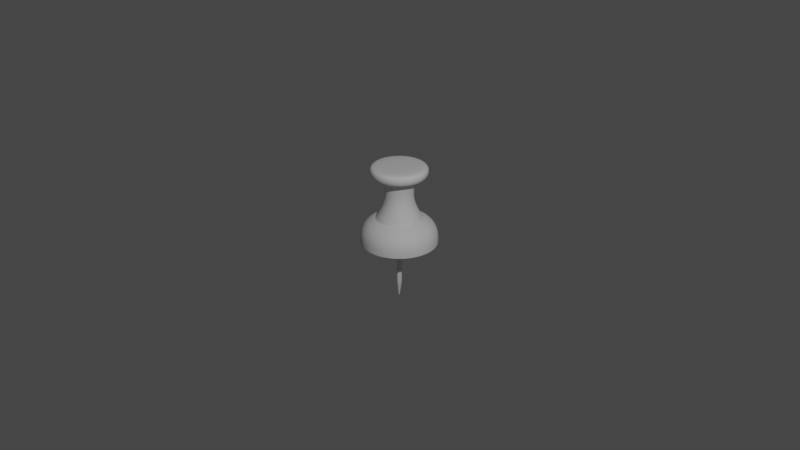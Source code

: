 # Source: thumbtack.blend  (saved by Blender 2.83.20; exported with 4.5.12 LTS)
import bpy
from mathutils import Matrix  # noqa: F401  (used for matrix-valued properties, if any)

bpy.ops.wm.read_factory_settings(use_empty=True)
scene = bpy.context.scene
scene.name = 'Scene'

# ---- collections
col_collection = bpy.data.collections.new('Collection'); scene.collection.children.link(col_collection)

# ---- world
world_world = bpy.data.worlds.new('World'); scene.world = world_world
world_world.use_nodes = True; world_world.node_tree.nodes.clear()
_N = world_world.node_tree.nodes; _L = world_world.node_tree.links
n0 = _N.new('ShaderNodeOutputWorld'); n0.name = 'World Output'; n0.location = (300, 300)
n1 = _N.new('ShaderNodeBackground'); n1.name = 'Background'; n1.location = (10, 300)
n1.inputs[0].default_value = (0.05088, 0.05088, 0.05088, 1.0)
_L.new(n1.outputs[0], n0.inputs[0])
n0.is_active_output = True
world_world.color = (0.05088, 0.05088, 0.05088)
world_world.use_sun_shadow = False
world_world.sun_shadow_jitter_overblur = 0.0

# ---- cameras
cam_camera = bpy.data.cameras.new('Camera')
cam_camera.clip_end = 100.0
cam_camera.ortho_scale = 7.314

# ---- lights
light_light = bpy.data.lights.new('Light', 'POINT')
light_light.transmission_factor = 0.0
light_light.energy = 1000.0
light_light.shadow_soft_size = 0.1
light_light.shadow_maximum_resolution = 0.006
light_light.use_absolute_resolution = True

# ---- meshes
me_circle = bpy.data.meshes.new('Circle')
me_circle.from_pydata([(0.0, 0.5304, 0.8078), (-0.2652, 0.4593, 0.8078), (-0.4593, 0.2652, 0.8078), (-0.5304, -2.318e-08, 0.8078), (-0.4593, -0.2652, 0.8078), (-0.2652, -0.4593, 0.8078), (-8.009e-08, -0.5304, 0.8078), (0.2652, -0.4593, 0.8078), (0.4593, -0.2652, 0.8078), (0.5304, -2.466e-07, 0.8078), (0.4593, 0.2652, 0.8078), (0.2652, 0.4593, 0.8078), (0.0, 0.5304, 0.8937), (-0.2652, 0.4593, 0.8937), (-0.4593, 0.2652, 0.8937), (-0.5304, -2.318e-08, 0.8937), (-0.4593, -0.2652, 0.8937), (-0.2652, -0.4593, 0.8937), (-8.009e-08, -0.5304, 0.8937), (0.2652, -0.4593, 0.8937), (0.4593, -0.2652, 0.8937), (0.5304, -2.466e-07, 0.8937), (0.4593, 0.2652, 0.8937), (0.2652, 0.4593, 0.8937), (4.883e-10, 0.5144, 0.9825), (-0.2572, 0.4455, 0.9825), (-0.4455, 0.2572, 0.9825), (-0.5144, -2.465e-08, 0.9825), (-0.4455, -0.2572, 0.9825), (-0.2572, -0.4455, 0.9825), (-7.719e-08, -0.5144, 0.9825), (0.2572, -0.4455, 0.9825), (0.4455, -0.2572, 0.9825), (0.5144, -2.413e-07, 0.9825), (0.4455, 0.2572, 0.9825), (0.2572, 0.4455, 0.9825), (2.645e-09, 0.453, 1.077), (-0.2265, 0.3923, 1.077), (-0.3923, 0.2265, 1.077), (-0.453, -3.057e-08, 1.077), (-0.3923, -0.2265, 1.077), (-0.2265, -0.3923, 1.077), (-6.576e-08, -0.453, 1.077), (0.2265, -0.3923, 1.077), (0.3923, -0.2265, 1.077), (0.453, -2.214e-07, 1.077), (0.3923, 0.2265, 1.077), (0.2265, 0.3923, 1.077), (4.59e-09, 0.3554, 1.135), (-0.1777, 0.3078, 1.135), (-0.3078, 0.1777, 1.135), (-0.3554, -3.971e-08, 1.135), (-0.3078, -0.1777, 1.135), (-0.1777, -0.3078, 1.135), (-4.907e-08, -0.3554, 1.135), (0.1777, -0.3078, 1.135), (0.3078, -0.1777, 1.135), (0.3554, -1.894e-07, 1.135), (0.3078, 0.1777, 1.135), (0.1777, 0.3078, 1.135), (6.165e-09, 0.3184, 1.143), (-0.1592, 0.2757, 1.143), (-0.2757, 0.1592, 1.143), (-0.3184, -4.378e-08, 1.143), (-0.2757, -0.1592, 1.143), (-0.1592, -0.2757, 1.143), (-4.191e-08, -0.3184, 1.143), (0.1592, -0.2757, 1.143), (0.2757, -0.1592, 1.143), (0.3184, -1.779e-07, 1.143), (0.2757, 0.1592, 1.143), (0.1592, 0.2757, 1.143), (7.893e-09, 0.281, 1.21), (-0.1405, 0.2433, 1.21), (-0.2433, 0.1405, 1.21), (-0.281, -4.818e-08, 1.21), (-0.2433, -0.1405, 1.21), (-0.1405, -0.2433, 1.21), (-3.453e-08, -0.281, 1.21), (0.1405, -0.2433, 1.21), (0.2433, -0.1405, 1.21), (0.281, -1.665e-07, 1.21), (0.2433, 0.1405, 1.21), (0.1405, 0.2433, 1.21), (8.969e-09, 0.2447, 1.279), (-0.1224, 0.2119, 1.279), (-0.2119, 0.1224, 1.279), (-0.2447, -5.094e-08, 1.279), (-0.2119, -0.1224, 1.279), (-0.1224, -0.2119, 1.279), (-2.798e-08, -0.2447, 1.279), (0.1224, -0.2119, 1.279), (0.2119, -0.1224, 1.279), (0.2447, -1.54e-07, 1.279), (0.2119, 0.1224, 1.279), (0.1224, 0.2119, 1.279), (9.008e-09, 0.214, 1.354), (-0.107, 0.1854, 1.354), (-0.1854, 0.107, 1.354), (-0.214, -5.356e-08, 1.354), (-0.1854, -0.107, 1.354), (-0.107, -0.1854, 1.354), (-2.331e-08, -0.214, 1.354), (0.107, -0.1854, 1.354), (0.1854, -0.107, 1.354), (0.214, -1.437e-07, 1.354), (0.1854, 0.107, 1.354), (0.107, 0.1854, 1.354), (9.123e-09, 0.1968, 1.434), (-0.09842, 0.1705, 1.434), (-0.1705, 0.09842, 1.434), (-0.1968, -5.504e-08, 1.434), (-0.1705, -0.09842, 1.434), (-0.09842, -0.1705, 1.434), (-2.06e-08, -0.1968, 1.434), (0.09842, -0.1705, 1.434), (0.1705, -0.09842, 1.434), (0.1968, -1.379e-07, 1.434), (0.1705, 0.09842, 1.434), (0.09842, 0.1705, 1.434), (9.123e-09, 0.1968, 1.529), (-0.09842, 0.1705, 1.529), (-0.1705, 0.09842, 1.529), (-0.1968, -5.504e-08, 1.529), (-0.1705, -0.09842, 1.529), (-0.09842, -0.1705, 1.529), (-2.06e-08, -0.1968, 1.529), (0.09842, -0.1705, 1.529), (0.1705, -0.09842, 1.529), (0.1968, -1.379e-07, 1.529), (0.1705, 0.09842, 1.529), (0.09842, 0.1705, 1.529), (9.064e-09, 0.2124, 1.623), (-0.1062, 0.184, 1.623), (-0.184, 0.1062, 1.623), (-0.2124, -5.37e-08, 1.623), (-0.184, -0.1062, 1.623), (-0.1062, -0.184, 1.623), (-2.301e-08, -0.2124, 1.623), (0.1062, -0.184, 1.623), (0.184, -0.1062, 1.623), (0.2124, -1.432e-07, 1.623), (0.184, 0.1062, 1.623), (0.1062, 0.184, 1.623), (8.81e-09, 0.2401, 1.701), (-0.12, 0.2079, 1.701), (-0.2079, 0.12, 1.701), (-0.2401, -5.194e-08, 1.701), (-0.2079, -0.12, 1.701), (-0.12, -0.2079, 1.701), (-2.744e-08, -0.2401, 1.701), (0.12, -0.2079, 1.701), (0.2079, -0.12, 1.701), (0.2401, -1.531e-07, 1.701), (0.2079, 0.12, 1.701), (0.12, 0.2079, 1.701), (6.69e-09, 0.3078, 1.701), (-0.1539, 0.2666, 1.701), (-0.2666, 0.1539, 1.701), (-0.3078, -4.701e-08, 1.701), (-0.2666, -0.1539, 1.701), (-0.1539, -0.2666, 1.701), (-3.979e-08, -0.3078, 1.701), (0.1539, -0.2666, 1.701), (0.2666, -0.1539, 1.701), (0.3078, -1.767e-07, 1.701), (0.2666, 0.1539, 1.701), (0.1539, 0.2666, 1.701), (0.1682, 0.2913, 1.87), (0.2913, 0.1682, 1.87), (0.3364, -1.89e-07, 1.87), (0.2913, -0.1682, 1.87), (0.1682, -0.2913, 1.87), (-4.43e-08, -0.3364, 1.87), (-0.1682, -0.2913, 1.87), (-0.2913, -0.1682, 1.87), (-0.3364, -4.73e-08, 1.87), (-0.2913, 0.1682, 1.87), (-0.1682, 0.2913, 1.87), (6.498e-09, 0.3364, 1.87), (7.609e-09, 0.3617, 1.728), (-0.1808, 0.3132, 1.728), (-0.3132, 0.1808, 1.728), (-0.3617, -4.449e-08, 1.728), (-0.3132, -0.1808, 1.728), (-0.1808, -0.3132, 1.728), (-4.7e-08, -0.3617, 1.728), (0.1808, -0.3132, 1.728), (0.3132, -0.1808, 1.728), (0.3617, -1.968e-07, 1.728), (0.3132, 0.1808, 1.728), (0.1808, 0.3132, 1.728), (6.908e-09, 0.3876, 1.767), (-0.1938, 0.3356, 1.767), (-0.3356, 0.1938, 1.767), (-0.3876, -4.252e-08, 1.767), (-0.3356, -0.1938, 1.767), (-0.1938, -0.3356, 1.767), (-5.161e-08, -0.3876, 1.767), (0.1938, -0.3356, 1.767), (0.3356, -0.1938, 1.767), (0.3876, -2.058e-07, 1.767), (0.3356, 0.1938, 1.767), (0.1938, 0.3356, 1.767), (6.923e-09, 0.3926, 1.814), (-0.1963, 0.34, 1.814), (-0.34, 0.1963, 1.814), (-0.3926, -4.214e-08, 1.814), (-0.34, -0.1963, 1.814), (-0.1963, -0.34, 1.814), (-5.236e-08, -0.3926, 1.814), (0.1963, -0.34, 1.814), (0.34, -0.1963, 1.814), (0.3926, -2.075e-07, 1.814), (0.34, 0.1963, 1.814), (0.1963, 0.34, 1.814), (5.95e-09, 0.378, 1.845), (-0.189, 0.3273, 1.845), (-0.3273, 0.189, 1.845), (-0.378, -4.311e-08, 1.845), (-0.3273, -0.189, 1.845), (-0.189, -0.3273, 1.845), (-5.112e-08, -0.378, 1.845), (0.189, -0.3273, 1.845), (0.3273, -0.189, 1.845), (0.378, -2.023e-07, 1.845), (0.3273, 0.189, 1.845), (0.189, 0.3273, 1.845), (1.001e-08, 0.03584, 0.8078), (-0.01792, 0.03104, 0.8078), (-0.03104, 0.01792, 0.8078), (-0.03584, -7.202e-08, 0.8078), (-0.03104, -0.01792, 0.8078), (-0.01792, -0.03104, 0.8078), (4.598e-09, -0.03584, 0.8078), (0.01792, -0.03104, 0.8078), (0.03104, -0.01792, 0.8078), (0.03584, -8.711e-08, 0.8078), (0.03104, 0.01792, 0.8078), (0.01792, 0.03104, 0.8078), (1.001e-08, 0.03584, 0.2032), (-0.01792, 0.03104, 0.2032), (-0.03104, 0.01792, 0.2032), (-0.03584, -7.202e-08, 0.2032), (-0.03104, -0.01792, 0.2032), (-0.01792, -0.03104, 0.2032), (4.598e-09, -0.03584, 0.2032), (0.01792, -0.03104, 0.2032), (0.03104, -0.01792, 0.2032), (0.03584, -8.711e-08, 0.2032), (0.03104, 0.01792, 0.2032), (0.01792, 0.03104, 0.2032), (9.518e-09, 0.005901, 0.006325), (-0.00295, 0.00511, 0.006325), (-0.00511, 0.00295, 0.006325), (-0.005901, -7.385e-08, 0.006325), (-0.00511, -0.00295, 0.006325), (-0.00295, -0.00511, 0.006325), (8.627e-09, -0.005901, 0.006325), (0.00295, -0.00511, 0.006325), (0.00511, -0.00295, 0.006325), (0.005901, -7.634e-08, 0.006325), (0.00511, 0.00295, 0.006325), (0.00295, 0.00511, 0.006325), (-0.00694, -0.001224, 1.87), (-0.01792, 0.03104, 0.2087), (-0.03104, 0.01792, 0.2087), (0.03104, -0.01792, 0.2087), (0.03584, -8.711e-08, 0.2087), (-0.01792, -0.03104, 0.2087), (4.598e-09, -0.03584, 0.2087), (-0.03584, -7.202e-08, 0.2087), (0.03104, 0.01792, 0.2087), (0.01792, -0.03104, 0.2087), (-0.03104, -0.01792, 0.2087), (0.01792, 0.03104, 0.2087), (1.001e-08, 0.03584, 0.2087), (-0.5304, -2.318e-08, 0.8142), (-0.4593, -0.2652, 0.8142), (0.4593, 0.2652, 0.8142), (0.2652, 0.4593, 0.8142), (0.0, 0.5304, 0.8142), (-0.2652, 0.4593, 0.8142), (0.2652, -0.4593, 0.8142), (0.4593, -0.2652, 0.8142), (-0.2652, -0.4593, 0.8142), (-0.4593, 0.2652, 0.8142), (0.5304, -2.466e-07, 0.8142), (-8.009e-08, -0.5304, 0.8142), (-0.01792, 0.03104, 0.8033), (0.03104, -0.01792, 0.8033), (-0.01792, -0.03104, 0.8033), (1.001e-08, 0.03584, 0.8033), (-0.03104, 0.01792, 0.8033), (0.03584, -8.711e-08, 0.8033), (4.598e-09, -0.03584, 0.8033), (-0.03584, -7.202e-08, 0.8033), (0.03104, 0.01792, 0.8033), (0.01792, -0.03104, 0.8033), (-0.03104, -0.01792, 0.8033), (0.01792, 0.03104, 0.8033), (-0.04268, -7.134e-08, 0.8078), (-0.03696, -0.02134, 0.8078), (0.03696, 0.02134, 0.8078), (0.02134, 0.03696, 0.8078), (9.871e-09, 0.04268, 0.8078), (-0.02134, 0.03696, 0.8078), (0.02134, -0.03696, 0.8078), (0.03696, -0.02134, 0.8078), (-0.02134, -0.03696, 0.8078), (-0.03696, 0.02134, 0.8078), (0.04268, -8.932e-08, 0.8078), (3.427e-09, -0.04268, 0.8078), (-0.522, -2.402e-08, 0.8078), (0.452, 0.261, 0.8078), (1.706e-10, 0.522, 0.8078), (0.261, -0.452, 0.8078), (-0.452, -0.261, 0.8078), (0.261, 0.452, 0.8078), (-0.261, 0.452, 0.8078), (0.452, -0.261, 0.8078), (-0.261, -0.452, 0.8078), (-0.452, 0.261, 0.8078), (0.522, -2.439e-07, 0.8078), (-7.864e-08, -0.522, 0.8078), (-0.2736, -0.1579, 1.148), (-0.1579, -0.2736, 1.148), (0.1579, 0.2736, 1.148), (6.281e-09, 0.3159, 1.148), (-0.1579, 0.2736, 1.148), (-0.2736, 0.1579, 1.148), (0.2736, -0.1579, 1.148), (0.3159, -1.771e-07, 1.148), (-4.141e-08, -0.3159, 1.148), (-0.3159, -4.408e-08, 1.148), (0.2736, 0.1579, 1.148), (0.1579, -0.2736, 1.148), (-2.705e-08, -0.2377, 1.694), (0.1188, -0.2058, 1.694), (-0.2377, -5.209e-08, 1.694), (-0.2058, -0.1188, 1.694), (0.2058, 0.1188, 1.694), (0.1188, 0.2058, 1.694), (8.833e-09, 0.2377, 1.694), (-0.1188, 0.2058, 1.694), (0.2058, -0.1188, 1.694), (-0.1188, -0.2058, 1.694), (-0.2058, 0.1188, 1.694), (0.2377, -1.522e-07, 1.694), (-2.892e-08, -0.2482, 1.701), (0.1241, -0.215, 1.701), (-0.2482, -5.135e-08, 1.701), (-0.215, -0.1241, 1.701), (0.215, 0.1241, 1.701), (0.1241, 0.215, 1.701), (8.556e-09, 0.2482, 1.701), (-0.1241, 0.215, 1.701), (0.215, -0.1241, 1.701), (-0.1241, -0.215, 1.701), (-0.215, 0.1241, 1.701), (0.2482, -1.559e-07, 1.701)], [], [(278, 16, 15, 277), (280, 23, 22, 279), (282, 13, 12, 281), (284, 20, 19, 283), (285, 17, 16, 278), (281, 12, 23, 280), (286, 14, 13, 282), (287, 21, 20, 284), (288, 18, 17, 285), (277, 15, 14, 286), (279, 22, 21, 287), (283, 19, 18, 288), (21, 33, 32, 20), (18, 30, 29, 17), (15, 27, 26, 14), (22, 34, 33, 21), (19, 31, 30, 18), (16, 28, 27, 15), (23, 35, 34, 22), (13, 25, 24, 12), (20, 32, 31, 19), (17, 29, 28, 16), (12, 24, 35, 23), (14, 26, 25, 13), (26, 38, 37, 25), (33, 45, 44, 32), (30, 42, 41, 29), (27, 39, 38, 26), (34, 46, 45, 33), (31, 43, 42, 30), (28, 40, 39, 27), (35, 47, 46, 34), (25, 37, 36, 24), (32, 44, 43, 31), (29, 41, 40, 28), (24, 36, 47, 35), (36, 48, 59, 47), (38, 50, 49, 37), (45, 57, 56, 44), (42, 54, 53, 41), (39, 51, 50, 38), (46, 58, 57, 45), (43, 55, 54, 42), (40, 52, 51, 39), (47, 59, 58, 46), (37, 49, 48, 36), (44, 56, 55, 43), (41, 53, 52, 40), (53, 65, 64, 52), (48, 60, 71, 59), (50, 62, 61, 49), (57, 69, 68, 56), (54, 66, 65, 53), (51, 63, 62, 50), (58, 70, 69, 57), (55, 67, 66, 54), (52, 64, 63, 51), (59, 71, 70, 58), (49, 61, 60, 48), (56, 68, 67, 55), (326, 77, 76, 325), (328, 72, 83, 327), (330, 74, 73, 329), (332, 81, 80, 331), (333, 78, 77, 326), (334, 75, 74, 330), (335, 82, 81, 332), (336, 79, 78, 333), (325, 76, 75, 334), (327, 83, 82, 335), (329, 73, 72, 328), (331, 80, 79, 336), (80, 92, 91, 79), (77, 89, 88, 76), (72, 84, 95, 83), (74, 86, 85, 73), (81, 93, 92, 80), (78, 90, 89, 77), (75, 87, 86, 74), (82, 94, 93, 81), (79, 91, 90, 78), (76, 88, 87, 75), (83, 95, 94, 82), (73, 85, 84, 72), (85, 97, 96, 84), (92, 104, 103, 91), (89, 101, 100, 88), (84, 96, 107, 95), (86, 98, 97, 85), (93, 105, 104, 92), (90, 102, 101, 89), (87, 99, 98, 86), (94, 106, 105, 93), (91, 103, 102, 90), (88, 100, 99, 87), (95, 107, 106, 94), (107, 119, 118, 106), (97, 109, 108, 96), (104, 116, 115, 103), (101, 113, 112, 100), (96, 108, 119, 107), (98, 110, 109, 97), (105, 117, 116, 104), (102, 114, 113, 101), (99, 111, 110, 98), (106, 118, 117, 105), (103, 115, 114, 102), (100, 112, 111, 99), (112, 124, 123, 111), (119, 131, 130, 118), (109, 121, 120, 108), (116, 128, 127, 115), (113, 125, 124, 112), (108, 120, 131, 119), (110, 122, 121, 109), (117, 129, 128, 116), (114, 126, 125, 113), (111, 123, 122, 110), (118, 130, 129, 117), (115, 127, 126, 114), (124, 136, 135, 123), (131, 143, 142, 130), (121, 133, 132, 120), (128, 140, 139, 127), (125, 137, 136, 124), (120, 132, 143, 131), (122, 134, 133, 121), (129, 141, 140, 128), (126, 138, 137, 125), (123, 135, 134, 122), (130, 142, 141, 129), (127, 139, 138, 126), (338, 151, 150, 337), (340, 148, 147, 339), (342, 155, 154, 341), (344, 145, 144, 343), (345, 152, 151, 338), (346, 149, 148, 340), (343, 144, 155, 342), (347, 146, 145, 344), (348, 153, 152, 345), (337, 150, 149, 346), (339, 147, 146, 347), (341, 154, 153, 348), (350, 163, 162, 349), (352, 160, 159, 351), (354, 167, 166, 353), (356, 157, 156, 355), (357, 164, 163, 350), (358, 161, 160, 352), (355, 156, 167, 354), (359, 158, 157, 356), (360, 165, 164, 357), (349, 162, 161, 358), (351, 159, 158, 359), (353, 166, 165, 360), (166, 167, 191, 190), (163, 164, 188, 187), (160, 161, 185, 184), (167, 156, 180, 191), (157, 158, 182, 181), (164, 165, 189, 188), (161, 162, 186, 185), (225, 170, 171, 224), (158, 159, 183, 182), (165, 166, 190, 189), (162, 163, 187, 186), (159, 160, 184, 183), (216, 179, 168, 227), (226, 169, 170, 225), (227, 168, 169, 226), (221, 174, 175, 220), (219, 176, 177, 218), (301, 231, 232, 302), (220, 175, 176, 219), (224, 171, 172, 223), (222, 173, 174, 221), (218, 177, 178, 217), (223, 172, 173, 222), (217, 178, 179, 216), (183, 195, 194, 182), (190, 202, 201, 189), (187, 199, 198, 186), (184, 196, 195, 183), (191, 203, 202, 190), (181, 193, 192, 180), (188, 200, 199, 187), (185, 197, 196, 184), (180, 192, 203, 191), (182, 194, 193, 181), (189, 201, 200, 188), (186, 198, 197, 185), (198, 210, 209, 197), (195, 207, 206, 194), (202, 214, 213, 201), (199, 211, 210, 198), (196, 208, 207, 195), (203, 215, 214, 202), (193, 205, 204, 192), (200, 212, 211, 199), (197, 209, 208, 196), (192, 204, 215, 203), (194, 206, 205, 193), (201, 213, 212, 200), (210, 222, 221, 209), (207, 219, 218, 206), (214, 226, 225, 213), (211, 223, 222, 210), (208, 220, 219, 207), (215, 227, 226, 214), (205, 217, 216, 204), (212, 224, 223, 211), (209, 221, 220, 208), (204, 216, 227, 215), (206, 218, 217, 205), (213, 225, 224, 212), (156, 157, 181, 180), (303, 238, 239, 304), (305, 228, 229, 306), (307, 235, 236, 308), (302, 232, 233, 309), (304, 239, 228, 305), (306, 229, 230, 310), (308, 236, 237, 311), (309, 233, 234, 312), (310, 230, 231, 301), (311, 237, 238, 303), (312, 234, 235, 307), (265, 241, 242, 266), (267, 248, 249, 268), (269, 245, 246, 270), (266, 242, 243, 271), (268, 249, 250, 272), (270, 246, 247, 273), (271, 243, 244, 274), (272, 250, 251, 275), (276, 240, 241, 265), (273, 247, 248, 267), (274, 244, 245, 269), (275, 251, 240, 276), (251, 263, 252, 240), (241, 253, 254, 242), (248, 260, 261, 249), (245, 257, 258, 246), (242, 254, 255, 243), (249, 261, 262, 250), (246, 258, 259, 247), (243, 255, 256, 244), (250, 262, 263, 251), (240, 252, 253, 241), (247, 259, 260, 248), (244, 256, 257, 245), (179, 264, 168), (170, 264, 171), (169, 264, 170), (177, 264, 178), (168, 264, 169), (171, 264, 172), (173, 264, 174), (175, 264, 176), (178, 264, 179), (174, 264, 175), (172, 264, 173), (176, 264, 177), (300, 275, 276, 292), (299, 274, 269, 291), (298, 273, 267, 290), (292, 276, 265, 289), (297, 272, 275, 300), (296, 271, 274, 299), (295, 270, 273, 298), (294, 268, 272, 297), (293, 266, 271, 296), (291, 269, 270, 295), (290, 267, 268, 294), (289, 265, 266, 293), (7, 283, 288, 6), (10, 279, 287, 9), (3, 277, 286, 2), (6, 288, 285, 5), (9, 287, 284, 8), (2, 286, 282, 1), (0, 281, 280, 11), (5, 285, 278, 4), (8, 284, 283, 7), (1, 282, 281, 0), (11, 280, 279, 10), (4, 278, 277, 3), (229, 289, 293, 230), (236, 290, 294, 237), (233, 291, 295, 234), (230, 293, 296, 231), (237, 294, 297, 238), (234, 295, 298, 235), (231, 296, 299, 232), (238, 297, 300, 239), (228, 292, 289, 229), (235, 298, 290, 236), (232, 299, 291, 233), (239, 300, 292, 228), (324, 312, 307, 316), (323, 311, 303, 314), (322, 310, 301, 313), (321, 309, 312, 324), (320, 308, 311, 323), (319, 306, 310, 322), (318, 304, 305, 315), (317, 302, 309, 321), (316, 307, 308, 320), (315, 305, 306, 319), (314, 303, 304, 318), (313, 301, 302, 317), (3, 313, 317, 4), (10, 314, 318, 11), (0, 315, 319, 1), (7, 316, 320, 8), (4, 317, 321, 5), (11, 318, 315, 0), (1, 319, 322, 2), (8, 320, 323, 9), (5, 321, 324, 6), (2, 322, 313, 3), (9, 323, 314, 10), (6, 324, 316, 7), (68, 331, 336, 67), (61, 329, 328, 60), (71, 327, 335, 70), (64, 325, 334, 63), (67, 336, 333, 66), (70, 335, 332, 69), (63, 334, 330, 62), (66, 333, 326, 65), (69, 332, 331, 68), (62, 330, 329, 61), (60, 328, 327, 71), (65, 326, 325, 64), (142, 341, 348, 141), (135, 339, 347, 134), (138, 337, 346, 137), (141, 348, 345, 140), (134, 347, 344, 133), (132, 343, 342, 143), (137, 346, 340, 136), (140, 345, 338, 139), (133, 344, 343, 132), (143, 342, 341, 142), (136, 340, 339, 135), (139, 338, 337, 138), (154, 353, 360, 153), (147, 351, 359, 146), (150, 349, 358, 149), (153, 360, 357, 152), (146, 359, 356, 145), (144, 355, 354, 155), (149, 358, 352, 148), (152, 357, 350, 151), (145, 356, 355, 144), (155, 354, 353, 154), (148, 352, 351, 147), (151, 350, 349, 150)])
me_circle.polygons.foreach_set('use_smooth', [True] * 360)
_uv = me_circle.uv_layers.new(name='UVMap')
_uv.uv.foreach_set('vector', [0.0, 0.0, 0.0, 0.0, 0.0, 0.0, 0.0, 0.0, 0.0, 0.0, 0.0, 0.0, 0.0, 0.0, 0.0, 0.0, 0.0, 0.0, 0.0, 0.0, 0.0, 0.0, 0.0, 0.0, 0.0, 0.0, 0.0, 0.0, 0.0, 0.0, 0.0, 0.0, 0.0, 0.0, 0.0, 0.0, 0.0, 0.0, 0.0, 0.0, 0.0, 0.0, 0.0, 0.0, 0.0, 0.0, 0.0, 0.0, 0.0, 0.0, 0.0, 0.0, 0.0, 0.0, 0.0, 0.0, 0.0, 0.0, 0.0, 0.0, 0.0, 0.0, 0.0, 0.0, 0.0, 0.0, 0.0, 0.0, 0.0, 0.0, 0.0, 0.0, 0.0, 0.0, 0.0, 0.0, 0.0, 0.0, 0.0, 0.0, 0.0, 0.0, 0.0, 0.0, 0.0, 0.0, 0.0, 0.0, 0.0, 0.0, 0.0, 0.0, 0.0, 0.0, 0.0, 0.0, 0.0, 0.0, 0.0, 0.0, 0.0, 0.0, 0.0, 0.0, 0.0, 0.0, 0.0, 0.0, 0.0, 0.0, 0.0, 0.0, 0.0, 0.0, 0.0, 0.0, 0.0, 0.0, 0.0, 0.0, 0.0, 0.0, 0.0, 0.0, 0.0, 0.0, 0.0, 0.0, 0.0, 0.0, 0.0, 0.0, 0.0, 0.0, 0.0, 0.0, 0.0, 0.0, 0.0, 0.0, 0.0, 0.0, 0.0, 0.0, 0.0, 0.0, 0.0, 0.0, 0.0, 0.0, 0.0, 0.0, 0.0, 0.0, 0.0, 0.0, 0.0, 0.0, 0.0, 0.0, 0.0, 0.0, 0.0, 0.0, 0.0, 0.0, 0.0, 0.0, 0.0, 0.0, 0.0, 0.0, 0.0, 0.0, 0.0, 0.0, 0.0, 0.0, 0.0, 0.0, 0.0, 0.0, 0.0, 0.0, 0.0, 0.0, 0.0, 0.0, 0.0, 0.0, 0.0, 0.0, 0.0, 0.0, 0.0, 0.0, 0.0, 0.0, 0.0, 0.0, 0.0, 0.0, 0.0, 0.0, 0.0, 0.0, 0.0, 0.0, 0.0, 0.0, 0.0, 0.0, 0.0, 0.0, 0.0, 0.0, 0.0, 0.0, 0.0, 0.0, 0.0, 0.0, 0.0, 0.0, 0.0, 0.0, 0.0, 0.0, 0.0, 0.0, 0.0, 0.0, 0.0, 0.0, 0.0, 0.0, 0.0, 0.0, 0.0, 0.0, 0.0, 0.0, 0.0, 0.0, 0.0, 0.0, 0.0, 0.0, 0.0, 0.0, 0.0, 0.0, 0.0, 0.0, 0.0, 0.0, 0.0, 0.0, 0.0, 0.0, 0.0, 0.0, 0.0, 0.0, 0.0, 0.0, 0.0, 0.0, 0.0, 0.0, 0.0, 0.0, 0.0, 0.0, 0.0, 0.0, 0.0, 0.0, 0.0, 0.0, 0.0, 0.0, 0.0, 0.0, 0.0, 0.0, 0.0, 0.0, 0.0, 0.0, 0.0, 0.0, 0.0, 0.0, 0.0, 0.0, 0.0, 0.0, 0.0, 0.0, 0.0, 0.0, 0.0, 0.0, 0.0, 0.0, 0.0, 0.0, 0.0, 0.0, 0.0, 0.0, 0.0, 0.0, 0.0, 0.0, 0.0, 0.0, 0.0, 0.0, 0.0, 0.0, 0.0, 0.0, 0.0, 0.0, 0.0, 0.0, 0.0, 0.0, 0.0, 0.0, 0.0, 0.0, 0.0, 0.0, 0.0, 0.0, 0.0, 0.0, 0.0, 0.0, 0.0, 0.0, 0.0, 0.0, 0.0, 0.0, 0.0, 0.0, 0.0, 0.0, 0.0, 0.0, 0.0, 0.0, 0.0, 0.0, 0.0, 0.0, 0.0, 0.0, 0.0, 0.0, 0.0, 0.0, 0.0, 0.0, 0.0, 0.0, 0.0, 0.0, 0.0, 0.0, 0.0, 0.0, 0.0, 0.0, 0.0, 0.0, 0.0, 0.0, 0.0, 0.0, 0.0, 0.0, 0.0, 0.0, 0.0, 0.0, 0.0, 0.0, 0.0, 0.0, 0.0, 0.0, 0.0, 0.0, 0.0, 0.0, 0.0, 0.0, 0.0, 0.0, 0.0, 0.0, 0.0, 0.0, 0.0, 0.0, 0.0, 0.0, 0.0, 0.0, 0.0, 0.0, 0.0, 0.0, 0.0, 0.0, 0.0, 0.0, 0.0, 0.0, 0.0, 0.0, 0.0, 0.0, 0.0, 0.0, 0.0, 0.0, 0.0, 0.0, 0.0, 0.0, 0.0, 0.0, 0.0, 0.0, 0.0, 0.0, 0.0, 0.0, 0.0, 0.0, 0.0, 0.0, 0.0, 0.0, 0.0, 0.0, 0.0, 0.0, 0.0, 0.0, 0.0, 0.0, 0.0, 0.0, 0.0, 0.0, 0.0, 0.0, 0.0, 0.0, 0.0, 0.0, 0.0, 0.0, 0.0, 0.0, 0.0, 0.0, 0.0, 0.0, 0.0, 0.0, 0.0, 0.0, 0.0, 0.0, 0.0, 0.0, 0.0, 0.0, 0.0, 0.0, 0.0, 0.0, 0.0, 0.0, 0.0, 0.0, 0.0, 0.0, 0.0, 0.0, 0.0, 0.0, 0.0, 0.0, 0.0, 0.0, 0.0, 0.0, 0.0, 0.0, 0.0, 0.0, 0.0, 0.0, 0.0, 0.0, 0.0, 0.0, 0.0, 0.0, 0.0, 0.0, 0.0, 0.0, 0.0, 0.0, 0.0, 0.0, 0.0, 0.0, 0.0, 0.0, 0.0, 0.0, 0.0, 0.0, 0.0, 0.0, 0.0, 0.0, 0.0, 0.0, 0.0, 0.0, 0.0, 0.0, 0.0, 0.0, 0.0, 0.0, 0.0, 0.0, 0.0, 0.0, 0.0, 0.0, 0.0, 0.0, 0.0, 0.0, 0.0, 0.0, 0.0, 0.0, 0.0, 0.0, 0.0, 0.0, 0.0, 0.0, 0.0, 0.0, 0.0, 0.0, 0.0, 0.0, 0.0, 0.0, 0.0, 0.0, 0.0, 0.0, 0.0, 0.0, 0.0, 0.0, 0.0, 0.0, 0.0, 0.0, 0.0, 0.0, 0.0, 0.0, 0.0, 0.0, 0.0, 0.0, 0.0, 0.0, 0.0, 0.0, 0.0, 0.0, 0.0, 0.0, 0.0, 0.0, 0.0, 0.0, 0.0, 0.0, 0.0, 0.0, 0.0, 0.0, 0.0, 0.0, 0.0, 0.0, 0.0, 0.0, 0.0, 0.0, 0.0, 0.0, 0.0, 0.0, 0.0, 0.0, 0.0, 0.0, 0.0, 0.0, 0.0, 0.0, 0.0, 0.0, 0.0, 0.0, 0.0, 0.0, 0.0, 0.0, 0.0, 0.0, 0.0, 0.0, 0.0, 0.0, 0.0, 0.0, 0.0, 0.0, 0.0, 0.0, 0.0, 0.0, 0.0, 0.0, 0.0, 0.0, 0.0, 0.0, 0.0, 0.0, 0.0, 0.0, 0.0, 0.0, 0.0, 0.0, 0.0, 0.0, 0.0, 0.0, 0.0, 0.0, 0.0, 0.0, 0.0, 0.0, 0.0, 0.0, 0.0, 0.0, 0.0, 0.0, 0.0, 0.0, 0.0, 0.0, 0.0, 0.0, 0.0, 0.0, 0.0, 0.0, 0.0, 0.0, 0.0, 0.0, 0.0, 0.0, 0.0, 0.0, 0.0, 0.0, 0.0, 0.0, 0.0, 0.0, 0.0, 0.0, 0.0, 0.0, 0.0, 0.0, 0.0, 0.0, 0.0, 0.0, 0.0, 0.0, 0.0, 0.0, 0.0, 0.0, 0.0, 0.0, 0.0, 0.0, 0.0, 0.0, 0.0, 0.0, 0.0, 0.0, 0.0, 0.0, 0.0, 0.0, 0.0, 0.0, 0.0, 0.0, 0.0, 0.0, 0.0, 0.0, 0.0, 0.0, 0.0, 0.0, 0.0, 0.0, 0.0, 0.0, 0.0, 0.0, 0.0, 0.0, 0.0, 0.0, 0.0, 0.0, 0.0, 0.0, 0.0, 0.0, 0.0, 0.0, 0.0, 0.0, 0.0, 0.0, 0.0, 0.0, 0.0, 0.0, 0.0, 0.0, 0.0, 0.0, 0.0, 0.0, 0.0, 0.0, 0.0, 0.0, 0.0, 0.0, 0.0, 0.0, 0.0, 0.0, 0.0, 0.0, 0.0, 0.0, 0.0, 0.0, 0.0, 0.0, 0.0, 0.0, 0.0, 0.0, 0.0, 0.0, 0.0, 0.0, 0.0, 0.0, 0.0, 0.0, 0.0, 0.0, 0.0, 0.0, 0.0, 0.0, 0.0, 0.0, 0.0, 0.0, 0.0, 0.0, 0.0, 0.0, 0.0, 0.0, 0.0, 0.0, 0.0, 0.0, 0.0, 0.0, 0.0, 0.0, 0.0, 0.0, 0.0, 0.0, 0.0, 0.0, 0.0, 0.0, 0.0, 0.0, 0.0, 0.0, 0.0, 0.0, 0.0, 0.0, 0.0, 0.0, 0.0, 0.0, 0.0, 0.0, 0.0, 0.0, 0.0, 0.0, 0.0, 0.0, 0.0, 0.0, 0.0, 0.0, 0.0, 0.0, 0.0, 0.0, 0.0, 0.0, 0.0, 0.0, 0.0, 0.0, 0.0, 0.0, 0.0, 0.0, 0.0, 0.0, 0.0, 0.0, 0.0, 0.0, 0.0, 0.0, 0.0, 0.0, 0.0, 0.0, 0.0, 0.0, 0.0, 0.0, 0.0, 0.0, 0.0, 0.0, 0.0, 0.0, 0.0, 0.0, 0.0, 0.0, 0.0, 0.0, 0.0, 0.0, 0.0, 0.0, 0.0, 0.0, 0.0, 0.0, 0.0, 0.0, 0.0, 0.0, 0.0, 0.0, 0.0, 0.0, 0.0, 0.0, 0.0, 0.0, 0.0, 0.0, 0.0, 0.0, 0.0, 0.0, 0.0, 0.0, 0.0, 0.0, 0.0, 0.0, 0.0, 0.0, 0.0, 0.0, 0.0, 0.0, 0.0, 0.0, 0.0, 0.0, 0.0, 0.0, 0.0, 0.0, 0.0, 0.0, 0.0, 0.0, 0.0, 0.0, 0.0, 0.0, 0.0, 0.0, 0.0, 0.0, 0.0, 0.0, 0.0, 0.0, 0.0, 0.0, 0.0, 0.0, 0.0, 0.0, 0.0, 0.0, 0.0, 0.0, 0.0, 0.0, 0.0, 0.0, 0.0, 0.0, 0.0, 0.0, 0.0, 0.0, 0.0, 0.0, 0.0, 0.0, 0.0, 0.0, 0.0, 0.0, 0.0, 0.0, 0.0, 0.0, 0.0, 0.0, 0.0, 0.0, 0.0, 0.0, 0.0, 0.0, 0.0, 0.0, 0.0, 0.0, 0.0, 0.0, 0.0, 0.0, 0.0, 0.0, 0.0, 0.0, 0.0, 0.0, 0.0, 0.0, 0.0, 0.0, 0.0, 0.0, 0.0, 0.0, 0.0, 0.0, 0.0, 0.0, 0.0, 0.0, 0.0, 0.0, 0.0, 0.0, 0.0, 0.0, 0.0, 0.0, 0.0, 0.0, 0.0, 0.0, 0.0, 0.0, 0.0, 0.0, 0.0, 0.0, 0.0, 0.0, 0.0, 0.0, 0.0, 0.0, 0.0, 0.0, 0.0, 0.0, 0.0, 0.0, 0.0, 0.0, 0.0, 0.0, 0.0, 0.0, 0.0, 0.0, 0.0, 0.0, 0.0, 0.0, 0.0, 0.0, 0.0, 0.0, 0.0, 0.0, 0.0, 0.0, 0.0, 0.0, 0.0, 0.0, 0.0, 0.0, 0.0, 0.0, 0.0, 0.0, 0.0, 0.0, 0.0, 0.0, 0.0, 0.0, 0.0, 0.0, 0.0, 0.0, 0.0, 0.0, 0.0, 0.0, 0.0, 0.0, 0.0, 0.0, 0.0, 0.0, 0.0, 0.0, 0.0, 0.0, 0.0, 0.0, 0.0, 0.0, 0.0, 0.0, 0.0, 0.0, 0.0, 0.0, 0.0, 0.0, 0.0, 0.0, 0.0, 0.0, 0.0, 0.0, 0.0, 0.0, 0.0, 0.0, 0.0, 0.0, 0.0, 0.0, 0.0, 0.0, 0.0, 0.0, 0.0, 0.0, 0.0, 0.0, 0.0, 0.0, 0.0, 0.0, 0.0, 0.0, 0.0, 0.0, 0.0, 0.0, 0.0, 0.0, 0.0, 0.0, 0.0, 0.0, 0.0, 0.0, 0.0, 0.0, 0.0, 0.0, 0.0, 0.0, 0.0, 0.0, 0.0, 0.0, 0.0, 0.0, 0.0, 0.0, 0.0, 0.0, 0.0, 0.0, 0.0, 0.0, 0.0, 0.0, 0.0, 0.0, 0.0, 0.0, 0.0, 0.0, 0.0, 0.0, 0.0, 0.0, 0.0, 0.0, 0.0, 0.0, 0.0, 0.0, 0.0, 0.0, 0.0, 0.0, 0.0, 0.0, 0.0, 0.0, 0.0, 0.0, 0.0, 0.0, 0.0, 0.0, 0.0, 0.0, 0.0, 0.0, 0.0, 0.0, 0.0, 0.0, 0.0, 0.0, 0.0, 0.0, 0.0, 0.0, 0.0, 0.0, 0.0, 0.0, 0.0, 0.0, 0.0, 0.0, 0.0, 0.0, 0.0, 0.0, 0.0, 0.0, 0.0, 0.0, 0.0, 0.0, 0.0, 0.0, 0.0, 0.0, 0.0, 0.0, 0.0, 0.0, 0.0, 0.0, 0.0, 0.0, 0.0, 0.0, 0.0, 0.0, 0.0, 0.0, 0.0, 0.0, 0.0, 0.0, 0.0, 0.0, 0.0, 0.0, 0.0, 0.0, 0.0, 0.0, 0.0, 0.0, 0.0, 0.0, 0.0, 0.0, 0.0, 0.0, 0.0, 0.0, 0.0, 0.0, 0.0, 0.0, 0.0, 0.0, 0.0, 0.0, 0.0, 0.0, 0.0, 0.0, 0.0, 0.0, 0.0, 0.0, 0.0, 0.0, 0.0, 0.0, 0.0, 0.0, 0.0, 0.0, 0.0, 0.0, 0.0, 0.0, 0.0, 0.0, 0.0, 0.0, 0.0, 0.0, 0.0, 0.0, 0.0, 0.0, 0.0, 0.0, 0.0, 0.0, 0.0, 0.0, 0.0, 0.0, 0.0, 0.0, 0.0, 0.0, 0.0, 0.0, 0.0, 0.0, 0.0, 0.0, 0.0, 0.0, 0.0, 0.0, 0.0, 0.0, 0.0, 0.0, 0.0, 0.0, 0.0, 0.0, 0.0, 0.0, 0.0, 0.0, 0.0, 0.0, 0.0, 0.0, 0.0, 0.0, 0.0, 0.0, 0.0, 0.0, 0.0, 0.0, 0.0, 0.0, 0.0, 0.0, 0.0, 0.0, 0.0, 0.0, 0.0, 0.0, 0.0, 0.0, 0.0, 0.0, 0.0, 0.0, 0.0, 0.0, 0.0, 0.0, 0.0, 0.0, 0.0, 0.0, 0.0, 0.0, 0.0, 0.0, 0.0, 0.0, 0.0, 0.0, 0.0, 0.0, 0.0, 0.0, 0.0, 0.0, 0.0, 0.0, 0.0, 0.0, 0.0, 0.0, 0.0, 0.0, 0.0, 0.0, 0.0, 0.0, 0.0, 0.0, 0.0, 0.0, 0.0, 0.0, 0.0, 0.0, 0.0, 0.0, 0.0, 0.0, 0.0, 0.0, 0.0, 0.0, 0.0, 0.0, 0.0, 0.0, 0.0, 0.0, 0.0, 0.0, 0.0, 0.0, 0.0, 0.0, 0.0, 0.0, 0.0, 0.0, 0.0, 0.0, 0.0, 0.0, 0.0, 0.0, 0.0, 0.0, 0.0, 0.0, 0.0, 0.0, 0.0, 0.0, 0.0, 0.0, 0.0, 0.0, 0.0, 0.0, 0.0, 0.0, 0.0, 0.0, 0.0, 0.0, 0.0, 0.0, 0.0, 0.0, 0.0, 0.0, 0.0, 0.0, 0.0, 0.0, 0.0, 0.0, 0.0, 0.0, 0.0, 0.0, 0.0, 0.0, 0.0, 0.0, 0.0, 0.0, 0.0, 0.0, 0.0, 0.0, 0.0, 0.0, 0.0, 0.0, 0.0, 0.0, 0.0, 0.0, 0.0, 0.0, 0.0, 0.0, 0.0, 0.0, 0.0, 0.0, 0.0, 0.0, 0.0, 0.0, 0.0, 0.0, 0.0, 0.0, 0.0, 0.0, 0.0, 0.0, 0.0, 0.0, 0.0, 0.0, 0.0, 0.0, 0.0, 0.0, 0.0, 0.0, 0.0, 0.0, 0.0, 0.0, 0.0, 0.0, 0.0, 0.0, 0.0, 0.0, 0.0, 0.0, 0.0, 0.0, 0.0, 0.0, 0.0, 0.0, 0.0, 0.0, 0.0, 0.0, 0.0, 0.0, 0.0, 0.0, 0.0, 0.0, 0.0, 0.0, 0.0, 0.0, 0.0, 0.0, 0.0, 0.0, 0.0, 0.0, 0.0, 0.0, 0.0, 0.0, 0.0, 0.0, 0.0, 0.0, 0.0, 0.0, 0.0, 0.0, 0.0, 0.0, 0.0, 0.0, 0.0, 0.0, 0.0, 0.0, 0.0, 0.0, 0.0, 0.0, 0.0, 0.0, 0.0, 0.0, 0.0, 0.0, 0.0, 0.0, 0.0, 0.0, 0.0, 0.0, 0.0, 0.0, 0.0, 0.0, 0.0, 0.0, 0.0, 0.0, 0.0, 0.0, 0.0, 0.0, 0.0, 0.0, 0.0, 0.0, 0.0, 0.0, 0.0, 0.0, 0.0, 0.0, 0.0, 0.0, 0.0, 0.0, 0.0, 0.0, 0.0, 0.0, 0.0, 0.0, 0.0, 0.0, 0.0, 0.0, 0.0, 0.0, 0.0, 0.0, 0.0, 0.0, 0.0, 0.0, 0.0, 0.0, 0.0, 0.0, 0.0, 0.0, 0.0, 0.0, 0.0, 0.0, 0.0, 0.0, 0.0, 0.0, 0.0, 0.0, 0.0, 0.0, 0.0, 0.0, 0.0, 0.0, 0.0, 0.0, 0.0, 0.0, 0.0, 0.0, 0.0, 0.0, 0.0, 0.0, 0.0, 0.0, 0.0, 0.0, 0.0, 0.0, 0.0, 0.0, 0.0, 0.0, 0.0, 0.0, 0.0, 0.0, 0.0, 0.0, 0.0, 0.0, 0.0, 0.0, 0.0, 0.0, 0.0, 0.0, 0.0, 0.0, 0.0, 0.0, 0.0, 0.0, 0.0, 0.0, 0.0, 0.0, 0.0, 0.0, 0.0, 0.0, 0.0, 0.0, 0.0, 0.0, 0.0, 0.0, 0.0, 0.0, 0.0, 0.0, 0.0, 0.0, 0.0, 0.0, 0.0, 0.0, 0.0, 0.0, 0.0, 0.0, 0.0, 0.0, 0.0, 0.0, 0.0, 0.0, 0.0, 0.0, 0.0, 0.0, 0.0, 0.0, 0.0, 0.0, 0.0, 0.0, 0.0, 0.0, 0.0, 0.0, 0.0, 0.0, 0.0, 0.0, 0.0, 0.0, 0.0, 0.0, 0.0, 0.0, 0.0, 0.0, 0.0, 0.0, 0.0, 0.0, 0.0, 0.0, 0.0, 0.0, 0.0, 0.0, 0.0, 0.0, 0.0, 0.0, 0.0, 0.0, 0.0, 0.0, 0.0, 0.0, 0.0, 0.0, 0.0, 0.0, 0.0, 0.0, 0.0, 0.0, 0.0, 0.0, 0.0, 0.0, 0.0, 0.0, 0.0, 0.0, 0.0, 0.0, 0.0, 0.0, 0.0, 0.0, 0.0, 0.0, 0.0, 0.0, 0.0, 0.0, 0.0, 0.0, 0.0, 0.0, 0.0, 0.0, 0.0, 0.0, 0.0, 0.0, 0.0, 0.0, 0.0, 0.0, 0.0, 0.0, 0.0, 0.0, 0.0, 0.0, 0.0, 0.0, 0.0, 0.0, 0.0, 0.0, 0.0, 0.0, 0.0, 0.0, 0.0, 0.0, 0.0, 0.0, 0.0, 0.0, 0.0, 0.0, 0.0, 0.0, 0.0, 0.0, 0.0, 0.0, 0.0, 0.0, 0.0, 0.0, 0.0, 0.0, 0.0, 0.0, 0.0, 0.0, 0.0, 0.0, 0.0, 0.0, 0.0, 0.0, 0.0, 0.0, 0.0, 0.0, 0.0, 0.0, 0.0, 0.0, 0.0, 0.0, 0.0, 0.0, 0.0, 0.0, 0.0, 0.0, 0.0, 0.0, 0.0, 0.0, 0.0, 0.0, 0.0, 0.0, 0.0, 0.0, 0.0, 0.0, 0.0, 0.0, 0.0, 0.0, 0.0, 0.0, 0.0, 0.0, 0.0, 0.0, 0.0, 0.0, 0.0, 0.0, 0.0, 0.0, 0.0, 0.0, 0.0, 0.0, 0.0, 0.0, 0.0, 0.0, 0.0, 0.0, 0.0, 0.0, 0.0, 0.0, 0.0, 0.0, 0.0, 0.0, 0.0, 0.0, 0.0, 0.0, 0.0, 0.0, 0.0, 0.0, 0.0, 0.0, 0.0, 0.0, 0.0, 0.0, 0.0, 0.0, 0.0, 0.0, 0.0, 0.0, 0.0, 0.0, 0.0, 0.0, 0.0, 0.0, 0.0, 0.0, 0.0, 0.0, 0.0, 0.0, 0.0, 0.0, 0.0, 0.0, 0.0, 0.0, 0.0, 0.0, 0.0, 0.0, 0.0, 0.0, 0.0, 0.0, 0.0, 0.0, 0.0, 0.0, 0.0, 0.0, 0.0, 0.0, 0.0, 0.0, 0.0, 0.0, 0.0, 0.0, 0.0, 0.0, 0.0, 0.0, 0.0, 0.0, 0.0, 0.0, 0.0, 0.0, 0.0, 0.0, 0.0, 0.0, 0.0, 0.0, 0.0, 0.0, 0.0, 0.0, 0.0, 0.0, 0.0, 0.0, 0.0, 0.0, 0.0, 0.0, 0.0, 0.0, 0.0, 0.0, 0.0, 0.0, 0.0, 0.0, 0.0, 0.0, 0.0, 0.0, 0.0, 0.0, 0.0, 0.0, 0.0, 0.0, 0.0, 0.0, 0.0, 0.0, 0.0, 0.0, 0.0, 0.0, 0.0, 0.0, 0.0, 0.0, 0.0, 0.0, 0.0, 0.0, 0.0, 0.0, 0.0, 0.0, 0.0, 0.0, 0.0, 0.0, 0.0, 0.0, 0.0, 0.0, 0.0, 0.0, 0.0, 0.0, 0.0, 0.0, 0.0, 0.0, 0.0, 0.0, 0.0, 0.0, 0.0, 0.0, 0.0, 0.0, 0.0, 0.0, 0.0, 0.0, 0.0, 0.0, 0.0, 0.0, 0.0, 0.0, 0.0, 0.0, 0.0, 0.0, 0.0, 0.0, 0.0, 0.0, 0.0, 0.0, 0.0, 0.0, 0.0, 0.0, 0.0, 0.0, 0.0, 0.0, 0.0, 0.0, 0.0, 0.0, 0.0, 0.0, 0.0, 0.0, 0.0, 0.0, 0.0, 0.0, 0.0, 0.0, 0.0, 0.0, 0.0, 0.0, 0.0, 0.0, 0.0, 0.0, 0.0, 0.0, 0.0, 0.0, 0.0, 0.0, 0.0, 0.0, 0.0, 0.0, 0.0, 0.0, 0.0, 0.0, 0.0, 0.0, 0.0, 0.0, 0.0, 0.0, 0.0, 0.0, 0.0, 0.0, 0.0, 0.0, 0.0, 0.0, 0.0, 0.0, 0.0, 0.0, 0.0, 0.0, 0.0, 0.0, 0.0, 0.0, 0.0, 0.0, 0.0, 0.0, 0.0, 0.0, 0.0, 0.0, 0.0, 0.0, 0.0, 0.0, 0.0, 0.0, 0.0, 0.0, 0.0, 0.0, 0.0, 0.0, 0.0, 0.0, 0.0, 0.0, 0.0, 0.0, 0.0, 0.0, 0.0, 0.0, 0.0, 0.0, 0.0, 0.0, 0.0, 0.0, 0.0, 0.0, 0.0, 0.0, 0.0, 0.0, 0.0, 0.0, 0.0, 0.0, 0.0, 0.0, 0.0, 0.0, 0.0, 0.0, 0.0, 0.0, 0.0, 0.0, 0.0, 0.0, 0.0, 0.0, 0.0, 0.0, 0.0, 0.0, 0.0, 0.0, 0.0, 0.0, 0.0, 0.0, 0.0, 0.0, 0.0, 0.0, 0.0, 0.0, 0.0, 0.0, 0.0, 0.0, 0.0, 0.0, 0.0, 0.0, 0.0, 0.0, 0.0, 0.0, 0.0, 0.0, 0.0, 0.0, 0.0, 0.0, 0.0, 0.0, 0.0, 0.0, 0.0, 0.0, 0.0, 0.0, 0.0, 0.0, 0.0, 0.0, 0.0, 0.0, 0.0, 0.0, 0.0, 0.0, 0.0, 0.0, 0.0, 0.0, 0.0, 0.0, 0.0, 0.0, 0.0, 0.0, 0.0, 0.0, 0.0, 0.0, 0.0, 0.0, 0.0, 0.0, 0.0, 0.0, 0.0, 0.0, 0.0, 0.0, 0.0, 0.0, 0.0, 0.0, 0.0, 0.0, 0.0, 0.0, 0.0, 0.0, 0.0, 0.0, 0.0, 0.0, 0.0, 0.0, 0.0, 0.0, 0.0, 0.0, 0.0, 0.0, 0.0, 0.0, 0.0, 0.0, 0.0, 0.0, 0.0, 0.0, 0.0, 0.0, 0.0, 0.0, 0.0, 0.0, 0.0, 0.0, 0.0, 0.0, 0.0, 0.0, 0.0, 0.0, 0.0, 0.0, 0.0, 0.0, 0.0, 0.0, 0.0, 0.0, 0.0, 0.0, 0.0, 0.0, 0.0, 0.0, 0.0, 0.0, 0.0, 0.0, 0.0, 0.0, 0.0, 0.0, 0.0, 0.0, 0.0, 0.0, 0.0, 0.0, 0.0, 0.0, 0.0, 0.0, 0.0, 0.0, 0.0, 0.0, 0.0, 0.0, 0.0, 0.0, 0.0, 0.0, 0.0, 0.0, 0.0, 0.0, 0.0, 0.0, 0.0, 0.0, 0.0, 0.0, 0.0, 0.0, 0.0, 0.0, 0.0, 0.0, 0.0, 0.0, 0.0, 0.0, 0.0, 0.0, 0.0, 0.0, 0.0, 0.0, 0.0, 0.0, 0.0, 0.0, 0.0, 0.0, 0.0, 0.0, 0.0, 0.0, 0.0, 0.0, 0.0, 0.0, 0.0, 0.0, 0.0, 0.0, 0.0, 0.0, 0.0, 0.0, 0.0, 0.0, 0.0, 0.0, 0.0, 0.0, 0.0, 0.0, 0.0, 0.0, 0.0, 0.0, 0.0, 0.0, 0.0, 0.0, 0.0, 0.0, 0.0, 0.0, 0.0, 0.0, 0.0, 0.0, 0.0, 0.0, 0.0, 0.0, 0.0, 0.0, 0.0, 0.0, 0.0, 0.0, 0.0, 0.0, 0.0, 0.0, 0.0, 0.0, 0.0, 0.0, 0.0, 0.0, 0.0, 0.0, 0.0, 0.0, 0.0, 0.0, 0.0, 0.0, 0.0, 0.0, 0.0, 0.0, 0.0, 0.0, 0.0, 0.0, 0.0, 0.0, 0.0, 0.0, 0.0, 0.0, 0.0, 0.0, 0.0, 0.0, 0.0, 0.0, 0.0, 0.0, 0.0, 0.0, 0.0, 0.0, 0.0, 0.0, 0.0, 0.0, 0.0, 0.0, 0.0, 0.0, 0.0, 0.0, 0.0, 0.0, 0.0, 0.0, 0.0, 0.0, 0.0, 0.0, 0.0, 0.0, 0.0, 0.0, 0.0, 0.0, 0.0, 0.0, 0.0, 0.0, 0.0, 0.0, 0.0, 0.0, 0.0, 0.0, 0.0, 0.0, 0.0, 0.0, 0.0, 0.0, 0.0, 0.0, 0.0, 0.0, 0.0, 0.0, 0.0, 0.0, 0.0, 0.0, 0.0, 0.0, 0.0, 0.0, 0.0, 0.0, 0.0, 0.0, 0.0, 0.0, 0.0, 0.0, 0.0, 0.0, 0.0, 0.0, 0.0, 0.0, 0.0, 0.0, 0.0, 0.0, 0.0, 0.0, 0.0, 0.0, 0.0, 0.0, 0.0, 0.0, 0.0, 0.0, 0.0, 0.0, 0.0, 0.0, 0.0, 0.0, 0.0, 0.0, 0.0, 0.0, 0.0, 0.0, 0.0, 0.0, 0.0, 0.0, 0.0, 0.0, 0.0, 0.0, 0.0, 0.0, 0.0, 0.0, 0.0, 0.0, 0.0, 0.0, 0.0, 0.0, 0.0, 0.0, 0.0, 0.0, 0.0, 0.0, 0.0, 0.0, 0.0, 0.0, 0.0, 0.0, 0.0, 0.0, 0.0, 0.0, 0.0, 0.0, 0.0, 0.0, 0.0, 0.0, 0.0, 0.0, 0.0, 0.0, 0.0, 0.0, 0.0, 0.0, 0.0, 0.0, 0.0, 0.0, 0.0, 0.0, 0.0, 0.0, 0.0, 0.0, 0.0, 0.0, 0.0, 0.0, 0.0, 0.0, 0.0, 0.0, 0.0, 0.0, 0.0, 0.0, 0.0, 0.0, 0.0, 0.0, 0.0, 0.0, 0.0, 0.0, 0.0, 0.0, 0.0, 0.0, 0.0, 0.0, 0.0, 0.0, 0.0, 0.0, 0.0, 0.0, 0.0, 0.0, 0.0, 0.0, 0.0, 0.0, 0.0, 0.0, 0.0, 0.0, 0.0, 0.0, 0.0, 0.0, 0.0, 0.0, 0.0, 0.0, 0.0, 0.0, 0.0, 0.0, 0.0, 0.0, 0.0, 0.0, 0.0, 0.0, 0.0, 0.0, 0.0, 0.0, 0.0, 0.0, 0.0, 0.0, 0.0, 0.0, 0.0, 0.0, 0.0, 0.0, 0.0, 0.0, 0.0, 0.0, 0.0, 0.0, 0.0, 0.0, 0.0, 0.0, 0.0, 0.0, 0.0, 0.0, 0.0, 0.0, 0.0, 0.0, 0.0, 0.0, 0.0, 0.0, 0.0, 0.0, 0.0, 0.0, 0.0, 0.0, 0.0, 0.0, 0.0, 0.0, 0.0, 0.0, 0.0, 0.0, 0.0, 0.0, 0.0, 0.0, 0.0, 0.0, 0.0, 0.0, 0.0, 0.0, 0.0, 0.0, 0.0, 0.0, 0.0, 0.0, 0.0, 0.0, 0.0, 0.0, 0.0, 0.0, 0.0, 0.0, 0.0, 0.0, 0.0, 0.0, 0.0, 0.0, 0.0, 0.0, 0.0, 0.0, 0.0, 0.0, 0.0, 0.0, 0.0, 0.0])
me_circle.use_remesh_fix_poles = True
me_circle.use_remesh_preserve_attributes = False
me_circle.use_mirror_vertex_groups = False
me_circle.update()

# ---- objects
ob_light = bpy.data.objects.new('Light', light_light)
ob_camera = bpy.data.objects.new('Camera', cam_camera)
ob_thumbtack = bpy.data.objects.new('Thumbtack', me_circle)

# ---- transforms, parenting, visibility, modifiers, constraints
ob_light.location = (5.597, -2.753, 6.236)
ob_light.rotation_euler = (0.6503, 0.05522, 1.866)
ob_light.lock_rotations_4d = False
ob_light.empty_display_type = 'ARROWS'
ob_light.color = (0.0, 0.0, 0.0, 0.0)
ob_light.lineart.crease_threshold = 0.0
ob_camera.location = (7.359, -6.926, 5.845)
ob_camera.rotation_euler = (1.109, 0.0, 0.8149)
ob_camera.lock_rotations_4d = False
ob_camera.empty_display_type = 'ARROWS'
ob_camera.color = (0.0, 0.0, 0.0, 0.0)
ob_camera.display_type = 'WIRE'
ob_camera.lineart.crease_threshold = 0.0
ob_thumbtack.location = (0.0, 0.0, 0.0)
ob_thumbtack.scale = (0.7894, 0.7894, 0.7894)
ob_thumbtack.lineart.crease_threshold = 0.0
_m = ob_thumbtack.modifiers.new('Subdivision', 'SUBSURF')
_m.uv_smooth = 'PRESERVE_CORNERS'
_m.levels = 2

# ---- collection membership
col_collection.objects.link(ob_light)
col_collection.objects.link(ob_camera)
col_collection.objects.link(ob_thumbtack)

# ---- scene / render settings (as saved in the file)
scene.camera = ob_camera
scene.frame_start = 1; scene.frame_end = 250; scene.frame_set(1)
scene.render.engine = 'BLENDER_EEVEE_NEXT'
scene.cycles.use_denoising = False
scene.cycles.samples = 128
scene.cycles.sampling_pattern = 'TABULATED_SOBOL'
scene.cycles.use_adaptive_sampling = False
scene.cycles.use_light_tree = False
scene.view_settings.view_transform = 'Filmic'
bpy.context.view_layer.update()
